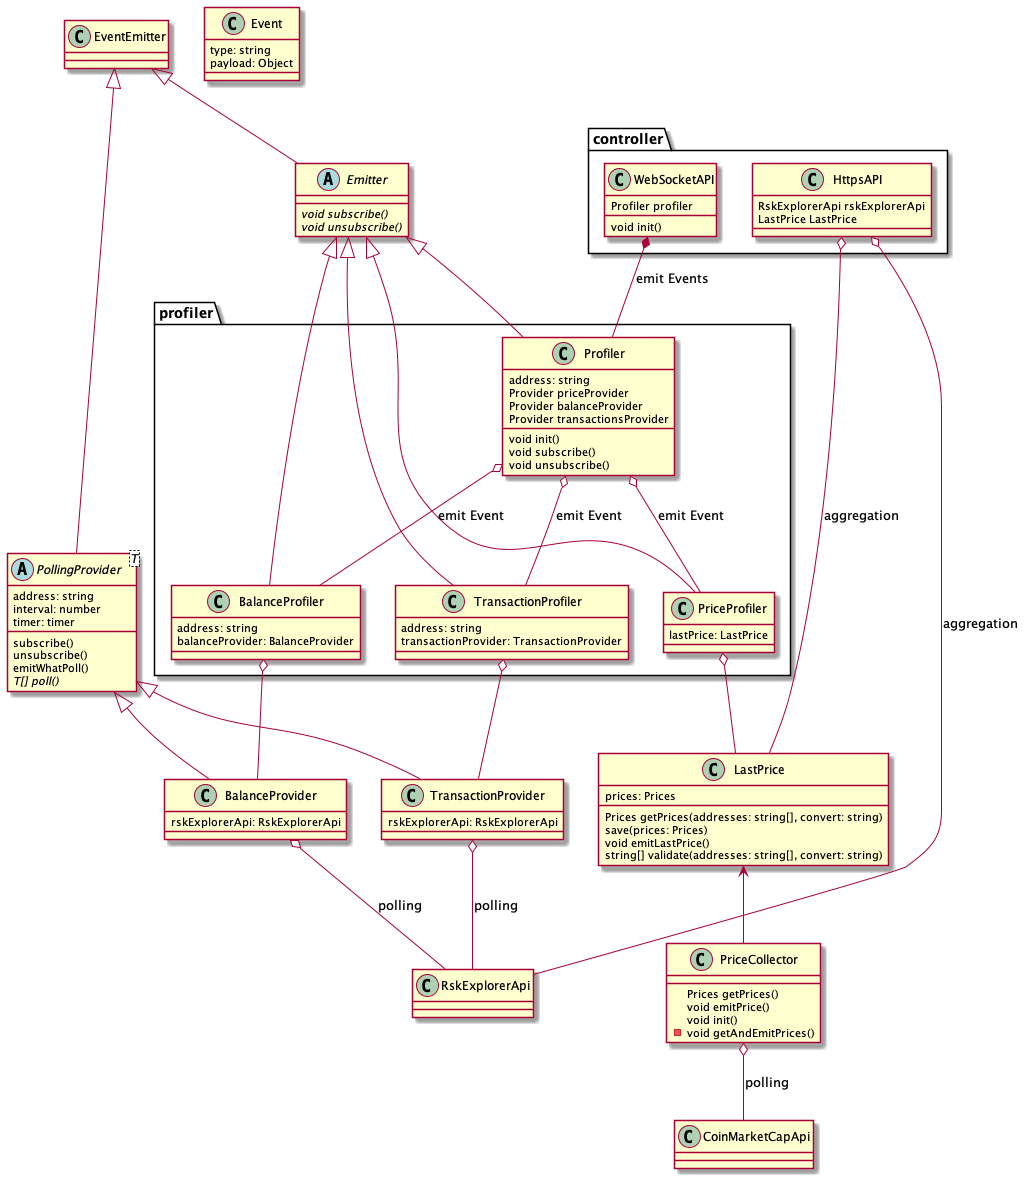

The diagram above was rendered by PlantUML. Its source (embedded in the PNG):
@startuml
class controller.WebSocketAPI {
    Profiler profiler
    void init()
}

class controller.HttpsAPI {
  RskExplorerApi rskExplorerApi
  LastPrice LastPrice
}

class PriceCollector {
  Prices getPrices()
  void emitPrice()
  void init()
  - void getAndEmitPrices()
}

class LastPrice {
  prices: Prices
  Prices getPrices(addresses: string[], convert: string)
  save(prices: Prices)
  void emitLastPrice()
  string[] validate(addresses: string[], convert: string)
}

abstract class PollingProvider<T> extends EventEmitter {
  address: string
  interval: number
  timer: timer
  subscribe()
  unsubscribe()
  emitWhatPoll()
  {abstract} T[] poll()
}

class profiler.Profiler extends Emitter{
  address: string
  Provider priceProvider
  Provider balanceProvider
  Provider transactionsProvider
  void init()
  void subscribe()
  void unsubscribe()
}

abstract class Emitter extends EventEmitter {
  {abstract} void subscribe()
  {abstract} void unsubscribe()
}

class Event {
  type: string
  payload: Object
}

class BalanceProvider extends PollingProvider {
  rskExplorerApi: RskExplorerApi
}

class profiler.BalanceProfiler extends Emitter {
  address: string
  balanceProvider: BalanceProvider
}

class TransactionProvider extends PollingProvider {
  rskExplorerApi: RskExplorerApi
}

class profiler.TransactionProfiler extends Emitter {
  address: string
  transactionProvider: TransactionProvider
}

class profiler.PriceProfiler extends Emitter {
  lastPrice: LastPrice
}

class RskExplorerApi {

}

class CoinMarketCapApi {

}

class EventEmitter {

}

profiler.Profiler o-- profiler.PriceProfiler : emit Event
profiler.Profiler o-- profiler.BalanceProfiler : emit Event
profiler.Profiler o-- profiler.TransactionProfiler : emit Event
profiler.BalanceProfiler o-- BalanceProvider
profiler.TransactionProfiler o-- TransactionProvider
profiler.PriceProfiler o-- LastPrice
BalanceProvider o-- RskExplorerApi : polling
TransactionProvider o-- RskExplorerApi : polling
controller.WebSocketAPI *-- profiler.Profiler : emit Events
controller.HttpsAPI o-- RskExplorerApi : aggregation
controller.HttpsAPI o-- LastPrice : aggregation
PriceCollector o-- CoinMarketCapApi : polling
LastPrice <-- PriceCollector
@enduml